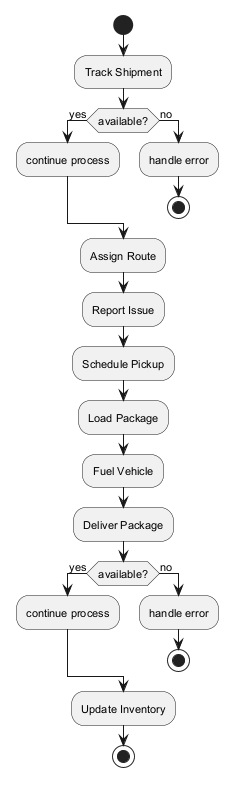

The diagram above was rendered by PlantUML. Its source (embedded in the PNG):
@startuml
skinparam backgroundColor #FFFFFF
skinparam classBackgroundColor #F1F8E9
skinparam classBorderColor #33691E
skinparam defaultFontSize 11
start
:Track Shipment;
if (available?) then (yes)
:continue process;
else (no)
:handle error;
stop
endif
:Assign Route;
:Report Issue;
:Schedule Pickup;
:Load Package;
:Fuel Vehicle;
:Deliver Package;
if (available?) then (yes)
:continue process;
else (no)
:handle error;
stop
endif
:Update Inventory;
stop
@enduml